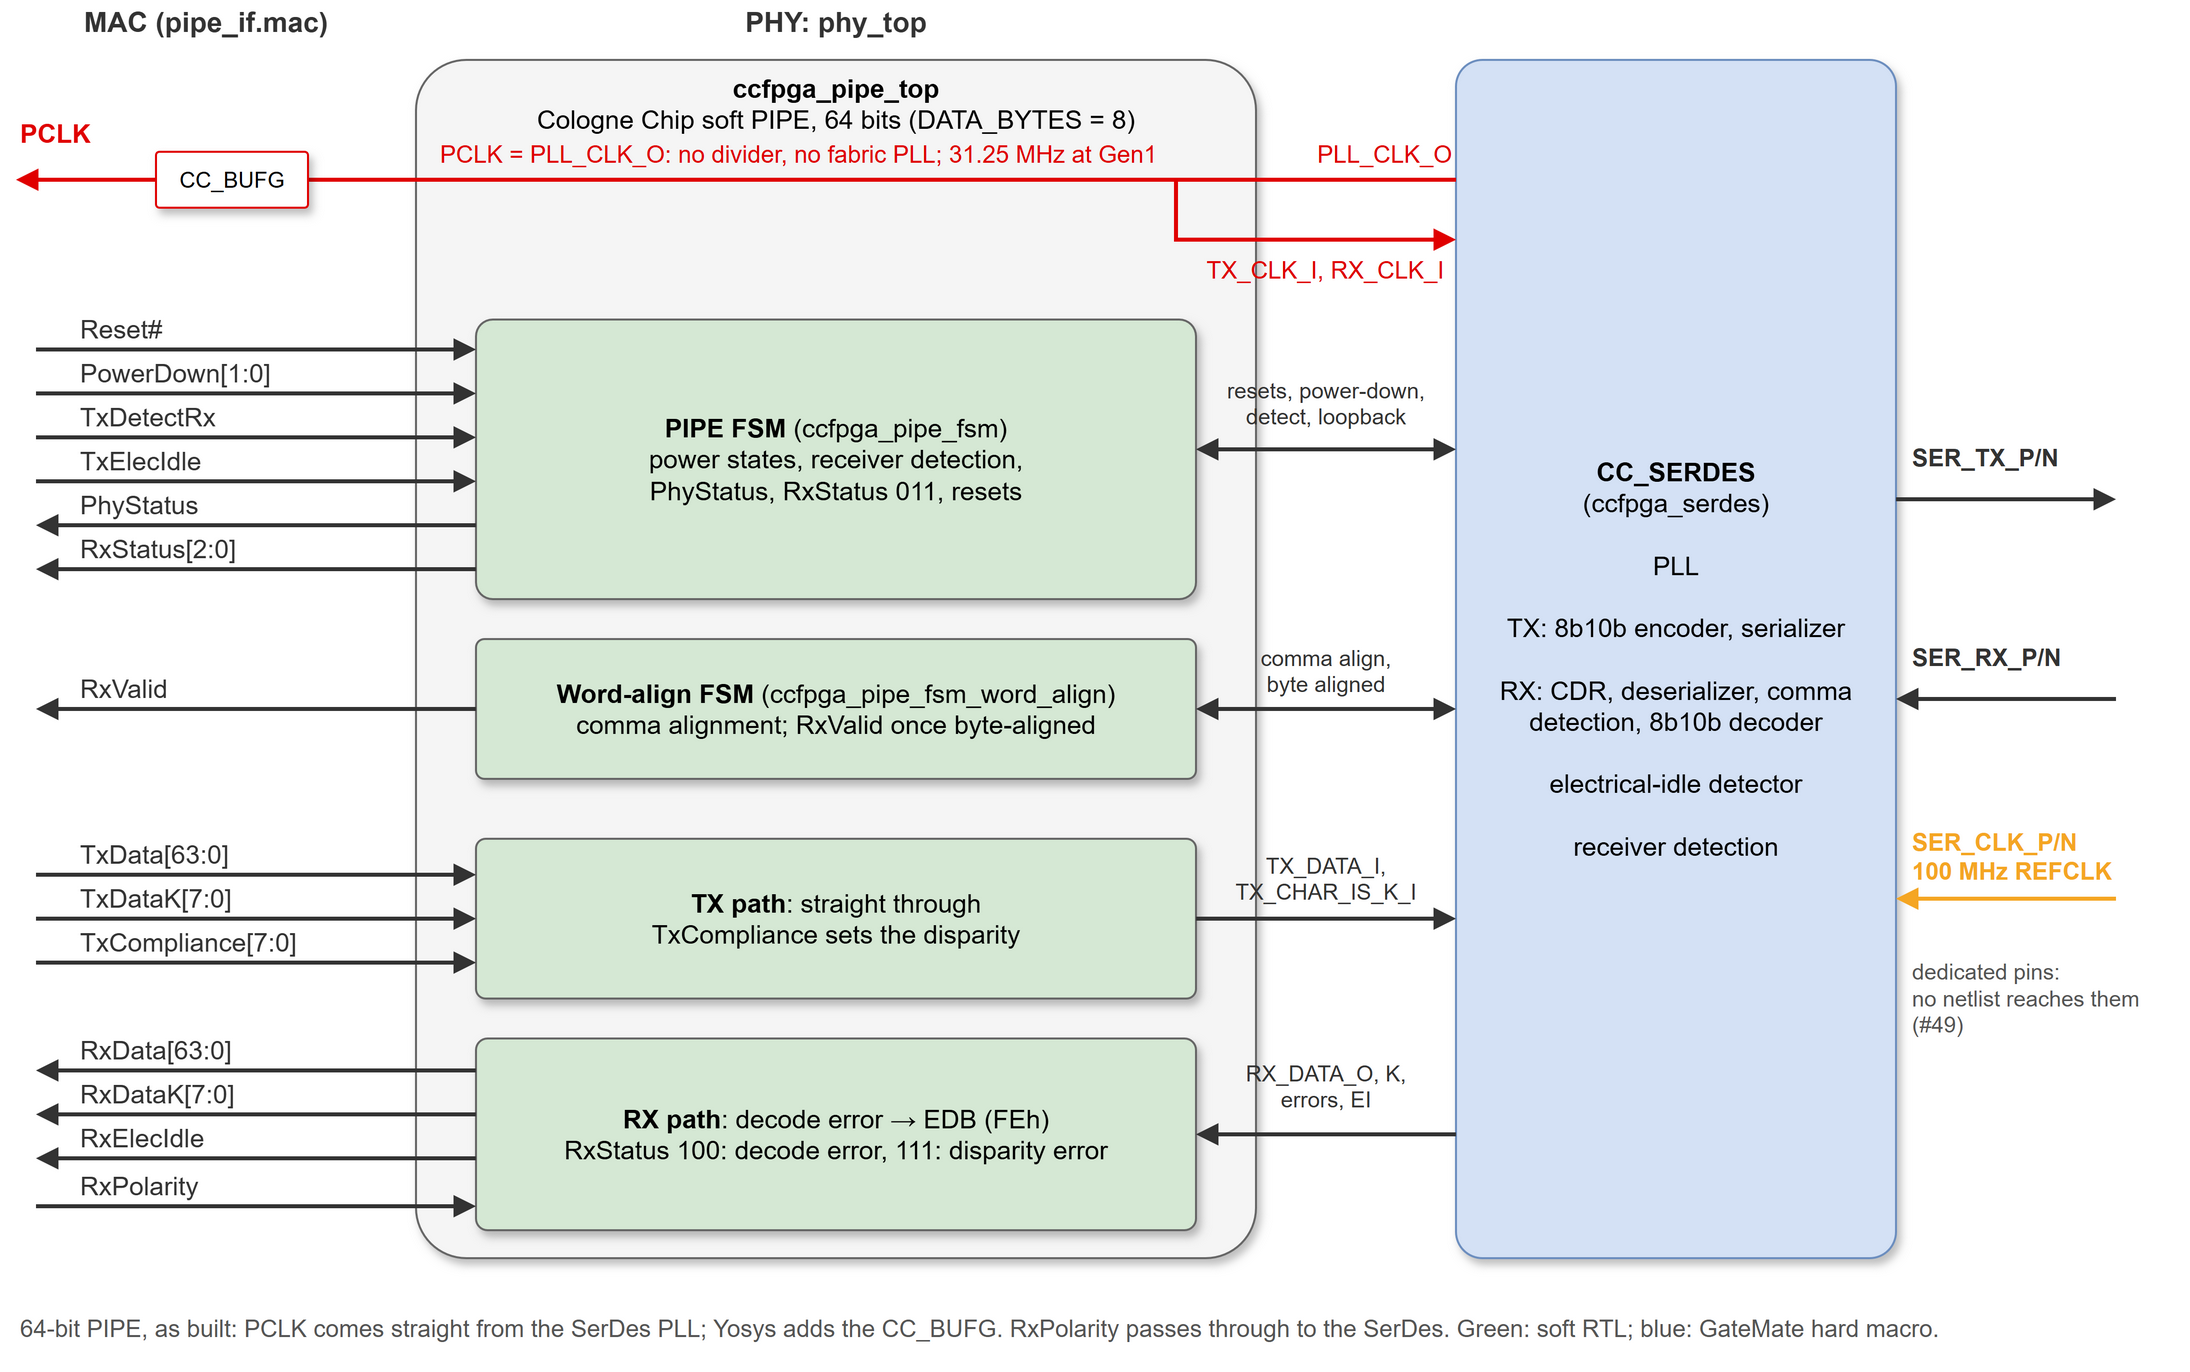

The diagram above was exported from draw.io. Its source (the exported page's mxGraphModel, read from the mxfile embedded in the PNG):
<mxGraphModel dx="1100" dy="700" grid="1" gridSize="10" guides="1" tooltips="1" connect="1" arrows="1" fold="1" page="1" pageScale="1" pageWidth="1100" pageHeight="700" background="none" math="0" shadow="0">
  <root>
    <mxCell id="0" />
    <mxCell id="1" parent="0" />
    <mxCell id="c1" value="MAC (pipe_if.mac)" style="text;html=1;whiteSpace=wrap;verticalAlign=middle;align=center;fontSize=14;fontFamily=Helvetica;fontColor=#333333;fontStyle=1;" parent="1" vertex="1">
      <mxGeometry x="0" y="0" width="190" height="22" as="geometry" />
    </mxCell>
    <mxCell id="c2" value="PHY: phy_top" style="text;html=1;whiteSpace=wrap;verticalAlign=middle;align=center;fontSize=14;fontFamily=Helvetica;fontColor=#333333;fontStyle=1;" parent="1" vertex="1">
      <mxGeometry x="200" y="0" width="420" height="22" as="geometry" />
    </mxCell>
    <mxCell id="c3" value="&lt;b&gt;ccfpga_pipe_top&lt;/b&gt;&lt;br&gt;Cologne Chip soft PIPE, 64 bits (DATA_BYTES = 8)" style="rounded=1;arcSize=6;whiteSpace=wrap;html=1;shadow=1;fontSize=13;fontFamily=Helvetica;fillColor=#f5f5f5;strokeColor=#666666;verticalAlign=top;" parent="1" vertex="1">
      <mxGeometry x="200" y="30" width="420" height="600" as="geometry" />
    </mxCell>
    <mxCell id="c4" value="&lt;b&gt;CC_SERDES&lt;/b&gt;&lt;br&gt;(ccfpga_serdes)&lt;br&gt;&lt;br&gt;PLL&lt;br&gt;&lt;br&gt;TX: 8b10b encoder, serializer&lt;br&gt;&lt;br&gt;RX: CDR, deserializer, comma detection, 8b10b decoder&lt;br&gt;&lt;br&gt;electrical-idle detector&lt;br&gt;&lt;br&gt;receiver detection" style="rounded=1;arcSize=6;whiteSpace=wrap;html=1;shadow=1;fontSize=13;fontFamily=Helvetica;fillColor=#D4E1F5;strokeColor=#6C8EBF;verticalAlign=middle;" parent="1" vertex="1">
      <mxGeometry x="720" y="30" width="220" height="600" as="geometry" />
    </mxCell>
    <mxCell id="c5" value="" style="endArrow=block;endFill=1;html=1;rounded=0;strokeWidth=2;strokeColor=#E00000;" parent="1" edge="1">
      <mxGeometry relative="1" as="geometry">
        <mxPoint x="720" y="90" as="sourcePoint" />
        <mxPoint x="0" y="90" as="targetPoint" />
      </mxGeometry>
    </mxCell>
    <mxCell id="c6" value="CC_BUFG" style="rounded=1;arcSize=6;whiteSpace=wrap;html=1;shadow=1;fontSize=11;fontFamily=Helvetica;fillColor=#ffffff;strokeColor=#E00000;verticalAlign=middle;" parent="1" vertex="1">
      <mxGeometry x="70" y="76" width="76" height="28" as="geometry" />
    </mxCell>
    <mxCell id="c7" value="PCLK" style="text;html=1;whiteSpace=wrap;verticalAlign=middle;align=left;fontSize=13;fontFamily=Helvetica;fontColor=#E00000;fontStyle=1;" parent="1" vertex="1">
      <mxGeometry x="0" y="56" width="70" height="22" as="geometry" />
    </mxCell>
    <mxCell id="c8" value="PCLK = PLL_CLK_O: no divider, no fabric PLL; 31.25 MHz at Gen1" style="text;html=1;whiteSpace=wrap;verticalAlign=middle;align=left;fontSize=12;fontFamily=Helvetica;fontColor=#E00000;" parent="1" vertex="1">
      <mxGeometry x="210" y="66" width="400" height="22" as="geometry" />
    </mxCell>
    <mxCell id="c9" value="PLL_CLK_O" style="text;html=1;whiteSpace=wrap;verticalAlign=middle;align=right;fontSize=12;fontFamily=Helvetica;fontColor=#E00000;" parent="1" vertex="1">
      <mxGeometry x="625" y="66" width="95" height="22" as="geometry" />
    </mxCell>
    <mxCell id="c10" value="" style="endArrow=block;endFill=1;html=1;rounded=0;strokeWidth=2;strokeColor=#E00000;" parent="1" edge="1">
      <mxGeometry relative="1" as="geometry">
        <mxPoint x="580" y="90" as="sourcePoint" />
        <mxPoint x="720" y="120" as="targetPoint" />
        <Array as="points">
          <mxPoint x="580" y="120" />
        </Array>
      </mxGeometry>
    </mxCell>
    <mxCell id="c11" value="TX_CLK_I, RX_CLK_I" style="text;html=1;whiteSpace=wrap;verticalAlign=middle;align=right;fontSize=12;fontFamily=Helvetica;fontColor=#E00000;" parent="1" vertex="1">
      <mxGeometry x="550" y="124" width="166" height="22" as="geometry" />
    </mxCell>
    <mxCell id="c12" value="&lt;b&gt;PIPE FSM&lt;/b&gt; (ccfpga_pipe_fsm)&lt;br&gt;power states, receiver detection,&lt;br&gt;PhyStatus, RxStatus 011, resets" style="rounded=1;arcSize=6;whiteSpace=wrap;html=1;shadow=1;fontSize=13;fontFamily=Helvetica;fillColor=#D5E8D4;strokeColor=#666666;verticalAlign=middle;" parent="1" vertex="1">
      <mxGeometry x="230" y="160" width="360" height="140" as="geometry" />
    </mxCell>
    <mxCell id="c13" value="" style="endArrow=block;endFill=1;html=1;rounded=0;strokeWidth=2;strokeColor=#333333;" parent="1" edge="1">
      <mxGeometry relative="1" as="geometry">
        <mxPoint x="10" y="175" as="sourcePoint" />
        <mxPoint x="230" y="175" as="targetPoint" />
      </mxGeometry>
    </mxCell>
    <mxCell id="c14" value="Reset#" style="text;html=1;whiteSpace=wrap;verticalAlign=middle;align=left;fontSize=13;fontFamily=Helvetica;fontColor=#333333;" parent="1" vertex="1">
      <mxGeometry x="30" y="155" width="180" height="20" as="geometry" />
    </mxCell>
    <mxCell id="c15" value="" style="endArrow=block;endFill=1;html=1;rounded=0;strokeWidth=2;strokeColor=#333333;" parent="1" edge="1">
      <mxGeometry relative="1" as="geometry">
        <mxPoint x="10" y="197" as="sourcePoint" />
        <mxPoint x="230" y="197" as="targetPoint" />
      </mxGeometry>
    </mxCell>
    <mxCell id="c16" value="PowerDown[1:0]" style="text;html=1;whiteSpace=wrap;verticalAlign=middle;align=left;fontSize=13;fontFamily=Helvetica;fontColor=#333333;" parent="1" vertex="1">
      <mxGeometry x="30" y="177" width="180" height="20" as="geometry" />
    </mxCell>
    <mxCell id="c17" value="" style="endArrow=block;endFill=1;html=1;rounded=0;strokeWidth=2;strokeColor=#333333;" parent="1" edge="1">
      <mxGeometry relative="1" as="geometry">
        <mxPoint x="10" y="219" as="sourcePoint" />
        <mxPoint x="230" y="219" as="targetPoint" />
      </mxGeometry>
    </mxCell>
    <mxCell id="c18" value="TxDetectRx" style="text;html=1;whiteSpace=wrap;verticalAlign=middle;align=left;fontSize=13;fontFamily=Helvetica;fontColor=#333333;" parent="1" vertex="1">
      <mxGeometry x="30" y="199" width="180" height="20" as="geometry" />
    </mxCell>
    <mxCell id="c19" value="" style="endArrow=block;endFill=1;html=1;rounded=0;strokeWidth=2;strokeColor=#333333;" parent="1" edge="1">
      <mxGeometry relative="1" as="geometry">
        <mxPoint x="10" y="241" as="sourcePoint" />
        <mxPoint x="230" y="241" as="targetPoint" />
      </mxGeometry>
    </mxCell>
    <mxCell id="c20" value="TxElecIdle" style="text;html=1;whiteSpace=wrap;verticalAlign=middle;align=left;fontSize=13;fontFamily=Helvetica;fontColor=#333333;" parent="1" vertex="1">
      <mxGeometry x="30" y="221" width="180" height="20" as="geometry" />
    </mxCell>
    <mxCell id="c21" value="" style="endArrow=block;endFill=1;html=1;rounded=0;strokeWidth=2;strokeColor=#333333;" parent="1" edge="1">
      <mxGeometry relative="1" as="geometry">
        <mxPoint x="230" y="263" as="sourcePoint" />
        <mxPoint x="10" y="263" as="targetPoint" />
      </mxGeometry>
    </mxCell>
    <mxCell id="c22" value="PhyStatus" style="text;html=1;whiteSpace=wrap;verticalAlign=middle;align=left;fontSize=13;fontFamily=Helvetica;fontColor=#333333;" parent="1" vertex="1">
      <mxGeometry x="30" y="243" width="180" height="20" as="geometry" />
    </mxCell>
    <mxCell id="c23" value="" style="endArrow=block;endFill=1;html=1;rounded=0;strokeWidth=2;strokeColor=#333333;" parent="1" edge="1">
      <mxGeometry relative="1" as="geometry">
        <mxPoint x="230" y="285" as="sourcePoint" />
        <mxPoint x="10" y="285" as="targetPoint" />
      </mxGeometry>
    </mxCell>
    <mxCell id="c24" value="RxStatus[2:0]" style="text;html=1;whiteSpace=wrap;verticalAlign=middle;align=left;fontSize=13;fontFamily=Helvetica;fontColor=#333333;" parent="1" vertex="1">
      <mxGeometry x="30" y="265" width="180" height="20" as="geometry" />
    </mxCell>
    <mxCell id="c25" value="" style="endArrow=block;endFill=1;html=1;rounded=0;strokeWidth=2;strokeColor=#333333;startArrow=block;startFill=1;" parent="1" edge="1">
      <mxGeometry relative="1" as="geometry">
        <mxPoint x="590" y="225" as="sourcePoint" />
        <mxPoint x="720" y="225" as="targetPoint" />
      </mxGeometry>
    </mxCell>
    <mxCell id="c26" value="resets, power-down,&lt;br&gt;detect, loopback" style="text;html=1;whiteSpace=wrap;verticalAlign=middle;align=center;fontSize=11;fontFamily=Helvetica;fontColor=#333333;" parent="1" vertex="1">
      <mxGeometry x="594" y="180" width="122" height="44" as="geometry" />
    </mxCell>
    <mxCell id="c27" value="&lt;b&gt;Word-align FSM&lt;/b&gt; (ccfpga_pipe_fsm_word_align)&lt;br&gt;comma alignment; RxValid once byte-aligned" style="rounded=1;arcSize=6;whiteSpace=wrap;html=1;shadow=1;fontSize=13;fontFamily=Helvetica;fillColor=#D5E8D4;strokeColor=#666666;verticalAlign=middle;" parent="1" vertex="1">
      <mxGeometry x="230" y="320" width="360" height="70" as="geometry" />
    </mxCell>
    <mxCell id="c28" value="" style="endArrow=block;endFill=1;html=1;rounded=0;strokeWidth=2;strokeColor=#333333;" parent="1" edge="1">
      <mxGeometry relative="1" as="geometry">
        <mxPoint x="230" y="355" as="sourcePoint" />
        <mxPoint x="10" y="355" as="targetPoint" />
      </mxGeometry>
    </mxCell>
    <mxCell id="c29" value="RxValid" style="text;html=1;whiteSpace=wrap;verticalAlign=middle;align=left;fontSize=13;fontFamily=Helvetica;fontColor=#333333;" parent="1" vertex="1">
      <mxGeometry x="30" y="335" width="180" height="20" as="geometry" />
    </mxCell>
    <mxCell id="c30" value="" style="endArrow=block;endFill=1;html=1;rounded=0;strokeWidth=2;strokeColor=#333333;startArrow=block;startFill=1;" parent="1" edge="1">
      <mxGeometry relative="1" as="geometry">
        <mxPoint x="590" y="355" as="sourcePoint" />
        <mxPoint x="720" y="355" as="targetPoint" />
      </mxGeometry>
    </mxCell>
    <mxCell id="c31" value="comma align,&lt;br&gt;byte aligned" style="text;html=1;whiteSpace=wrap;verticalAlign=middle;align=center;fontSize=11;fontFamily=Helvetica;fontColor=#333333;" parent="1" vertex="1">
      <mxGeometry x="594" y="318" width="122" height="36" as="geometry" />
    </mxCell>
    <mxCell id="c32" value="&lt;b&gt;TX path&lt;/b&gt;: straight through&lt;br&gt;TxCompliance sets the disparity" style="rounded=1;arcSize=6;whiteSpace=wrap;html=1;shadow=1;fontSize=13;fontFamily=Helvetica;fillColor=#D5E8D4;strokeColor=#666666;verticalAlign=middle;" parent="1" vertex="1">
      <mxGeometry x="230" y="420" width="360" height="80" as="geometry" />
    </mxCell>
    <mxCell id="c33" value="" style="endArrow=block;endFill=1;html=1;rounded=0;strokeWidth=2;strokeColor=#333333;" parent="1" edge="1">
      <mxGeometry relative="1" as="geometry">
        <mxPoint x="10" y="438" as="sourcePoint" />
        <mxPoint x="230" y="438" as="targetPoint" />
      </mxGeometry>
    </mxCell>
    <mxCell id="c34" value="TxData[63:0]" style="text;html=1;whiteSpace=wrap;verticalAlign=middle;align=left;fontSize=13;fontFamily=Helvetica;fontColor=#333333;" parent="1" vertex="1">
      <mxGeometry x="30" y="418" width="180" height="20" as="geometry" />
    </mxCell>
    <mxCell id="c35" value="" style="endArrow=block;endFill=1;html=1;rounded=0;strokeWidth=2;strokeColor=#333333;" parent="1" edge="1">
      <mxGeometry relative="1" as="geometry">
        <mxPoint x="10" y="460" as="sourcePoint" />
        <mxPoint x="230" y="460" as="targetPoint" />
      </mxGeometry>
    </mxCell>
    <mxCell id="c36" value="TxDataK[7:0]" style="text;html=1;whiteSpace=wrap;verticalAlign=middle;align=left;fontSize=13;fontFamily=Helvetica;fontColor=#333333;" parent="1" vertex="1">
      <mxGeometry x="30" y="440" width="180" height="20" as="geometry" />
    </mxCell>
    <mxCell id="c37" value="" style="endArrow=block;endFill=1;html=1;rounded=0;strokeWidth=2;strokeColor=#333333;" parent="1" edge="1">
      <mxGeometry relative="1" as="geometry">
        <mxPoint x="10" y="482" as="sourcePoint" />
        <mxPoint x="230" y="482" as="targetPoint" />
      </mxGeometry>
    </mxCell>
    <mxCell id="c38" value="TxCompliance[7:0]" style="text;html=1;whiteSpace=wrap;verticalAlign=middle;align=left;fontSize=13;fontFamily=Helvetica;fontColor=#333333;" parent="1" vertex="1">
      <mxGeometry x="30" y="462" width="180" height="20" as="geometry" />
    </mxCell>
    <mxCell id="c39" value="" style="endArrow=block;endFill=1;html=1;rounded=0;strokeWidth=2;strokeColor=#333333;" parent="1" edge="1">
      <mxGeometry relative="1" as="geometry">
        <mxPoint x="590" y="460" as="sourcePoint" />
        <mxPoint x="720" y="460" as="targetPoint" />
      </mxGeometry>
    </mxCell>
    <mxCell id="c40" value="TX_DATA_I,&lt;br&gt;TX_CHAR_IS_K_I" style="text;html=1;whiteSpace=wrap;verticalAlign=middle;align=center;fontSize=11;fontFamily=Helvetica;fontColor=#333333;" parent="1" vertex="1">
      <mxGeometry x="594" y="422" width="122" height="36" as="geometry" />
    </mxCell>
    <mxCell id="c41" value="&lt;b&gt;RX path&lt;/b&gt;: decode error → EDB (FEh)&lt;br&gt;RxStatus 100: decode error, 111: disparity error" style="rounded=1;arcSize=6;whiteSpace=wrap;html=1;shadow=1;fontSize=13;fontFamily=Helvetica;fillColor=#D5E8D4;strokeColor=#666666;verticalAlign=middle;" parent="1" vertex="1">
      <mxGeometry x="230" y="520" width="360" height="96" as="geometry" />
    </mxCell>
    <mxCell id="c42" value="" style="endArrow=block;endFill=1;html=1;rounded=0;strokeWidth=2;strokeColor=#333333;" parent="1" edge="1">
      <mxGeometry relative="1" as="geometry">
        <mxPoint x="230" y="536" as="sourcePoint" />
        <mxPoint x="10" y="536" as="targetPoint" />
      </mxGeometry>
    </mxCell>
    <mxCell id="c43" value="RxData[63:0]" style="text;html=1;whiteSpace=wrap;verticalAlign=middle;align=left;fontSize=13;fontFamily=Helvetica;fontColor=#333333;" parent="1" vertex="1">
      <mxGeometry x="30" y="516" width="180" height="20" as="geometry" />
    </mxCell>
    <mxCell id="c44" value="" style="endArrow=block;endFill=1;html=1;rounded=0;strokeWidth=2;strokeColor=#333333;" parent="1" edge="1">
      <mxGeometry relative="1" as="geometry">
        <mxPoint x="230" y="558" as="sourcePoint" />
        <mxPoint x="10" y="558" as="targetPoint" />
      </mxGeometry>
    </mxCell>
    <mxCell id="c45" value="RxDataK[7:0]" style="text;html=1;whiteSpace=wrap;verticalAlign=middle;align=left;fontSize=13;fontFamily=Helvetica;fontColor=#333333;" parent="1" vertex="1">
      <mxGeometry x="30" y="538" width="180" height="20" as="geometry" />
    </mxCell>
    <mxCell id="c46" value="" style="endArrow=block;endFill=1;html=1;rounded=0;strokeWidth=2;strokeColor=#333333;" parent="1" edge="1">
      <mxGeometry relative="1" as="geometry">
        <mxPoint x="230" y="580" as="sourcePoint" />
        <mxPoint x="10" y="580" as="targetPoint" />
      </mxGeometry>
    </mxCell>
    <mxCell id="c47" value="RxElecIdle" style="text;html=1;whiteSpace=wrap;verticalAlign=middle;align=left;fontSize=13;fontFamily=Helvetica;fontColor=#333333;" parent="1" vertex="1">
      <mxGeometry x="30" y="560" width="180" height="20" as="geometry" />
    </mxCell>
    <mxCell id="c48" value="" style="endArrow=block;endFill=1;html=1;rounded=0;strokeWidth=2;strokeColor=#333333;" parent="1" edge="1">
      <mxGeometry relative="1" as="geometry">
        <mxPoint x="10" y="604" as="sourcePoint" />
        <mxPoint x="230" y="604" as="targetPoint" />
      </mxGeometry>
    </mxCell>
    <mxCell id="c49" value="RxPolarity" style="text;html=1;whiteSpace=wrap;verticalAlign=middle;align=left;fontSize=13;fontFamily=Helvetica;fontColor=#333333;" parent="1" vertex="1">
      <mxGeometry x="30" y="584" width="180" height="20" as="geometry" />
    </mxCell>
    <mxCell id="c50" value="" style="endArrow=block;endFill=1;html=1;rounded=0;strokeWidth=2;strokeColor=#333333;" parent="1" edge="1">
      <mxGeometry relative="1" as="geometry">
        <mxPoint x="720" y="568" as="sourcePoint" />
        <mxPoint x="590" y="568" as="targetPoint" />
      </mxGeometry>
    </mxCell>
    <mxCell id="c51" value="RX_DATA_O, K,&lt;br&gt;errors, EI" style="text;html=1;whiteSpace=wrap;verticalAlign=middle;align=center;fontSize=11;fontFamily=Helvetica;fontColor=#333333;" parent="1" vertex="1">
      <mxGeometry x="594" y="522" width="122" height="44" as="geometry" />
    </mxCell>
    <mxCell id="c52" value="" style="endArrow=block;endFill=1;html=1;rounded=0;strokeWidth=2;strokeColor=#333333;" parent="1" edge="1">
      <mxGeometry relative="1" as="geometry">
        <mxPoint x="940" y="250" as="sourcePoint" />
        <mxPoint x="1050" y="250" as="targetPoint" />
      </mxGeometry>
    </mxCell>
    <mxCell id="c53" value="SER_TX_P/N" style="text;html=1;whiteSpace=wrap;verticalAlign=middle;align=left;fontSize=12;fontFamily=Helvetica;fontColor=#333333;fontStyle=1;" parent="1" vertex="1">
      <mxGeometry x="946" y="210" width="130" height="38" as="geometry" />
    </mxCell>
    <mxCell id="c54" value="" style="endArrow=block;endFill=1;html=1;rounded=0;strokeWidth=2;strokeColor=#333333;" parent="1" edge="1">
      <mxGeometry relative="1" as="geometry">
        <mxPoint x="1050" y="350" as="sourcePoint" />
        <mxPoint x="940" y="350" as="targetPoint" />
      </mxGeometry>
    </mxCell>
    <mxCell id="c55" value="SER_RX_P/N" style="text;html=1;whiteSpace=wrap;verticalAlign=middle;align=left;fontSize=12;fontFamily=Helvetica;fontColor=#333333;fontStyle=1;" parent="1" vertex="1">
      <mxGeometry x="946" y="310" width="130" height="38" as="geometry" />
    </mxCell>
    <mxCell id="c56" value="" style="endArrow=block;endFill=1;html=1;rounded=0;strokeWidth=2;strokeColor=#F5A623;" parent="1" edge="1">
      <mxGeometry relative="1" as="geometry">
        <mxPoint x="1050" y="450" as="sourcePoint" />
        <mxPoint x="940" y="450" as="targetPoint" />
      </mxGeometry>
    </mxCell>
    <mxCell id="c57" value="SER_CLK_P/N&lt;br&gt;100 MHz REFCLK" style="text;html=1;whiteSpace=wrap;verticalAlign=middle;align=left;fontSize=12;fontFamily=Helvetica;fontColor=#F5A623;fontStyle=1;" parent="1" vertex="1">
      <mxGeometry x="946" y="410" width="130" height="38" as="geometry" />
    </mxCell>
    <mxCell id="c58" value="dedicated pins:&lt;br&gt;no netlist reaches them (#49)" style="text;html=1;whiteSpace=wrap;verticalAlign=middle;align=left;fontSize=11;fontFamily=Helvetica;fontColor=#555555;" parent="1" vertex="1">
      <mxGeometry x="946" y="470" width="140" height="60" as="geometry" />
    </mxCell>
    <mxCell id="c59" value="64-bit PIPE, as built: PCLK comes straight from the SerDes PLL; Yosys adds the CC_BUFG. RxPolarity passes through to the SerDes. Green: soft RTL; blue: GateMate hard macro." style="text;html=1;whiteSpace=wrap;verticalAlign=middle;align=left;fontSize=12;fontFamily=Helvetica;fontColor=#555555;" parent="1" vertex="1">
      <mxGeometry x="0" y="645" width="1080" height="40" as="geometry" />
    </mxCell>
  </root>
</mxGraphModel>